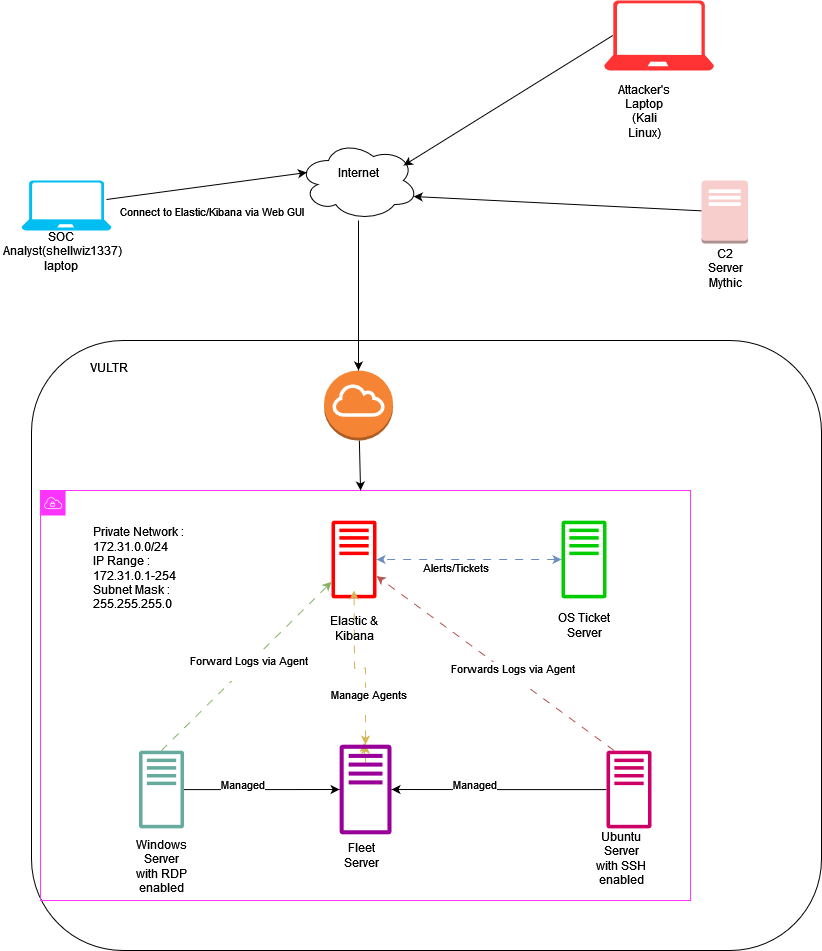

The diagram above was exported from draw.io. Its source (the exported page's mxGraphModel, read from the mxfile embedded in the PNG):
<mxGraphModel dx="2908" dy="1118" grid="1" gridSize="10" guides="1" tooltips="1" connect="1" arrows="1" fold="1" page="1" pageScale="1" pageWidth="850" pageHeight="1100" background="none" math="0" shadow="0">
  <root>
    <mxCell id="0" />
    <mxCell id="1" parent="0" />
    <mxCell id="UHBZis26S05CSEFIYhft-7" value="" style="rounded=1;whiteSpace=wrap;html=1;fillColor=default;" vertex="1" parent="1">
      <mxGeometry x="30" y="370" width="790" height="610" as="geometry" />
    </mxCell>
    <mxCell id="UHBZis26S05CSEFIYhft-20" value="" style="sketch=0;outlineConnect=0;gradientColor=none;html=1;whiteSpace=wrap;fontSize=12;fontStyle=0;shape=mxgraph.aws4.group;grIcon=mxgraph.aws4.group_vpc;strokeColor=#FF33FF;fillColor=none;verticalAlign=top;align=left;spacingLeft=30;fontColor=#879196;dashed=0;" vertex="1" parent="1">
      <mxGeometry x="39.04" y="520" width="650" height="410" as="geometry" />
    </mxCell>
    <mxCell id="UHBZis26S05CSEFIYhft-1" value="" style="sketch=0;outlineConnect=0;fontColor=#232F3E;gradientColor=none;fillColor=#FF0000;strokeColor=none;dashed=0;verticalLabelPosition=bottom;verticalAlign=top;align=center;html=1;fontSize=12;fontStyle=0;aspect=fixed;pointerEvents=1;shape=mxgraph.aws4.traditional_server;" vertex="1" parent="1">
      <mxGeometry x="330" y="550" width="45" height="78" as="geometry" />
    </mxCell>
    <mxCell id="UHBZis26S05CSEFIYhft-30" style="edgeStyle=orthogonalEdgeStyle;rounded=0;orthogonalLoop=1;jettySize=auto;html=1;" edge="1" parent="1" source="UHBZis26S05CSEFIYhft-2" target="UHBZis26S05CSEFIYhft-3">
      <mxGeometry relative="1" as="geometry" />
    </mxCell>
    <mxCell id="UHBZis26S05CSEFIYhft-39" value="&lt;div&gt;Managed&lt;/div&gt;&lt;div&gt;&lt;br&gt;&lt;/div&gt;" style="edgeLabel;html=1;align=center;verticalAlign=middle;resizable=0;points=[];" vertex="1" connectable="0" parent="UHBZis26S05CSEFIYhft-30">
      <mxGeometry x="-0.2571" y="-1" relative="1" as="geometry">
        <mxPoint as="offset" />
      </mxGeometry>
    </mxCell>
    <mxCell id="UHBZis26S05CSEFIYhft-55" style="rounded=0;orthogonalLoop=1;jettySize=auto;html=1;fillColor=#d5e8d4;strokeColor=#82b366;dashed=1;dashPattern=8 8;" edge="1" parent="1" target="UHBZis26S05CSEFIYhft-1">
      <mxGeometry relative="1" as="geometry">
        <mxPoint x="160" y="779.9952941176471" as="sourcePoint" />
        <mxPoint x="307.5" y="601.26" as="targetPoint" />
      </mxGeometry>
    </mxCell>
    <mxCell id="UHBZis26S05CSEFIYhft-56" value="&lt;div&gt;Forward Logs via Agent&lt;/div&gt;&lt;div&gt;&lt;br&gt;&lt;/div&gt;" style="edgeLabel;html=1;align=center;verticalAlign=middle;resizable=0;points=[];" vertex="1" connectable="0" parent="UHBZis26S05CSEFIYhft-55">
      <mxGeometry x="0.004" y="-2" relative="1" as="geometry">
        <mxPoint as="offset" />
      </mxGeometry>
    </mxCell>
    <mxCell id="UHBZis26S05CSEFIYhft-2" value="" style="sketch=0;outlineConnect=0;fontColor=#232F3E;gradientColor=none;fillColor=#67AB9F;strokeColor=none;dashed=0;verticalLabelPosition=bottom;verticalAlign=top;align=center;html=1;fontSize=12;fontStyle=0;aspect=fixed;pointerEvents=1;shape=mxgraph.aws4.traditional_server;" vertex="1" parent="1">
      <mxGeometry x="137.5" y="780" width="45" height="78" as="geometry" />
    </mxCell>
    <mxCell id="UHBZis26S05CSEFIYhft-35" style="edgeStyle=orthogonalEdgeStyle;rounded=0;orthogonalLoop=1;jettySize=auto;html=1;" edge="1" parent="1" source="UHBZis26S05CSEFIYhft-4" target="UHBZis26S05CSEFIYhft-3">
      <mxGeometry relative="1" as="geometry" />
    </mxCell>
    <mxCell id="UHBZis26S05CSEFIYhft-40" value="&lt;div&gt;Managed&lt;/div&gt;&lt;div&gt;&lt;br&gt;&lt;/div&gt;" style="edgeLabel;html=1;align=center;verticalAlign=middle;resizable=0;points=[];" vertex="1" connectable="0" parent="UHBZis26S05CSEFIYhft-35">
      <mxGeometry x="0.2364" y="1" relative="1" as="geometry">
        <mxPoint as="offset" />
      </mxGeometry>
    </mxCell>
    <mxCell id="UHBZis26S05CSEFIYhft-45" style="edgeStyle=orthogonalEdgeStyle;rounded=0;orthogonalLoop=1;jettySize=auto;html=1;startArrow=classic;startFill=1;fillColor=#fff2cc;strokeColor=#d6b656;dashed=1;dashPattern=8 8;" edge="1" parent="1" source="UHBZis26S05CSEFIYhft-3">
      <mxGeometry relative="1" as="geometry">
        <mxPoint x="362.5" y="772.323476999098" as="sourcePoint" />
        <mxPoint x="352.5" y="619.9965230009021" as="targetPoint" />
      </mxGeometry>
    </mxCell>
    <mxCell id="UHBZis26S05CSEFIYhft-54" value="&lt;div&gt;Manage Agents&lt;/div&gt;&lt;div&gt;&lt;br&gt;&lt;/div&gt;" style="edgeLabel;html=1;align=center;verticalAlign=middle;resizable=0;points=[];" vertex="1" connectable="0" parent="UHBZis26S05CSEFIYhft-45">
      <mxGeometry x="-0.465" y="-2" relative="1" as="geometry">
        <mxPoint as="offset" />
      </mxGeometry>
    </mxCell>
    <mxCell id="UHBZis26S05CSEFIYhft-57" style="rounded=0;orthogonalLoop=1;jettySize=auto;html=1;fillColor=#f8cecc;strokeColor=#b85450;dashed=1;dashPattern=8 8;" edge="1" parent="1" target="UHBZis26S05CSEFIYhft-1">
      <mxGeometry relative="1" as="geometry">
        <mxPoint x="612.5" y="779.9985244330884" as="sourcePoint" />
        <mxPoint x="382.5" y="600.2767741935484" as="targetPoint" />
      </mxGeometry>
    </mxCell>
    <mxCell id="UHBZis26S05CSEFIYhft-58" value="&lt;div&gt;Forwards Logs via Agent&lt;/div&gt;&lt;div&gt;&lt;br&gt;&lt;/div&gt;" style="edgeLabel;html=1;align=center;verticalAlign=middle;resizable=0;points=[];" vertex="1" connectable="0" parent="UHBZis26S05CSEFIYhft-57">
      <mxGeometry x="-0.1395" y="-1" relative="1" as="geometry">
        <mxPoint as="offset" />
      </mxGeometry>
    </mxCell>
    <mxCell id="UHBZis26S05CSEFIYhft-4" value="" style="sketch=0;outlineConnect=0;fontColor=#232F3E;gradientColor=none;fillColor=#CC0066;strokeColor=none;dashed=0;verticalLabelPosition=bottom;verticalAlign=top;align=center;html=1;fontSize=12;fontStyle=0;aspect=fixed;pointerEvents=1;shape=mxgraph.aws4.traditional_server;" vertex="1" parent="1">
      <mxGeometry x="605" y="780" width="45" height="78" as="geometry" />
    </mxCell>
    <mxCell id="UHBZis26S05CSEFIYhft-5" value="" style="sketch=0;outlineConnect=0;fillColor=default;strokeColor=#CC0000;dashed=0;verticalLabelPosition=bottom;verticalAlign=top;align=center;html=1;fontSize=12;fontStyle=0;aspect=fixed;pointerEvents=1;shape=mxgraph.aws4.traditional_server;gradientColor=none;fillStyle=solid;" vertex="1" parent="1">
      <mxGeometry x="667.5" y="290" width="45" height="78" as="geometry" />
    </mxCell>
    <mxCell id="UHBZis26S05CSEFIYhft-46" style="edgeStyle=orthogonalEdgeStyle;rounded=0;orthogonalLoop=1;jettySize=auto;html=1;fillColor=#dae8fc;strokeColor=#6c8ebf;dashed=1;dashPattern=8 8;startArrow=classic;startFill=1;" edge="1" parent="1" source="UHBZis26S05CSEFIYhft-6" target="UHBZis26S05CSEFIYhft-1">
      <mxGeometry relative="1" as="geometry" />
    </mxCell>
    <mxCell id="UHBZis26S05CSEFIYhft-47" value="&lt;div&gt;Alerts/Tickets&lt;/div&gt;&lt;div&gt;&lt;br&gt;&lt;/div&gt;&lt;div&gt;&lt;br&gt;&lt;/div&gt;" style="edgeLabel;html=1;align=center;verticalAlign=middle;resizable=0;points=[];" vertex="1" connectable="0" parent="UHBZis26S05CSEFIYhft-46">
      <mxGeometry x="0.1568" y="-1" relative="1" as="geometry">
        <mxPoint y="22" as="offset" />
      </mxGeometry>
    </mxCell>
    <mxCell id="UHBZis26S05CSEFIYhft-6" value="" style="sketch=0;outlineConnect=0;fontColor=#232F3E;gradientColor=none;fillColor=#00CC00;strokeColor=none;dashed=0;verticalLabelPosition=bottom;verticalAlign=top;align=center;html=1;fontSize=12;fontStyle=0;aspect=fixed;pointerEvents=1;shape=mxgraph.aws4.traditional_server;" vertex="1" parent="1">
      <mxGeometry x="560" y="550" width="45" height="78" as="geometry" />
    </mxCell>
    <mxCell id="UHBZis26S05CSEFIYhft-11" value="&lt;div&gt;Ubuntu Server with SSH enabled&lt;/div&gt;&lt;div&gt;&lt;br&gt;&lt;/div&gt;" style="text;html=1;align=center;verticalAlign=middle;whiteSpace=wrap;rounded=0;" vertex="1" parent="1">
      <mxGeometry x="590" y="880" width="60" height="30" as="geometry" />
    </mxCell>
    <mxCell id="UHBZis26S05CSEFIYhft-12" value="&lt;div&gt;Elastic &amp;amp; Kibana&lt;/div&gt;&lt;div&gt;&lt;br&gt;&lt;/div&gt;" style="text;html=1;align=center;verticalAlign=middle;whiteSpace=wrap;rounded=0;" vertex="1" parent="1">
      <mxGeometry x="322.5" y="650" width="60" height="30" as="geometry" />
    </mxCell>
    <mxCell id="UHBZis26S05CSEFIYhft-13" value="&lt;div&gt;Windows Server with RDP enabled&lt;/div&gt;&lt;div&gt;&lt;br&gt;&lt;/div&gt;" style="text;html=1;align=center;verticalAlign=middle;whiteSpace=wrap;rounded=0;" vertex="1" parent="1">
      <mxGeometry x="130" y="888" width="60" height="30" as="geometry" />
    </mxCell>
    <mxCell id="UHBZis26S05CSEFIYhft-15" value="OS Ticket Server" style="text;html=1;align=center;verticalAlign=middle;whiteSpace=wrap;rounded=0;" vertex="1" parent="1">
      <mxGeometry x="552.5" y="640" width="60" height="30" as="geometry" />
    </mxCell>
    <mxCell id="UHBZis26S05CSEFIYhft-16" value="&lt;div&gt;C2 Server Mythic&lt;/div&gt;&lt;div&gt;&lt;br&gt;&lt;/div&gt;" style="text;html=1;align=center;verticalAlign=middle;whiteSpace=wrap;rounded=0;" vertex="1" parent="1">
      <mxGeometry x="700" y="290" width="47.5" height="30" as="geometry" />
    </mxCell>
    <mxCell id="UHBZis26S05CSEFIYhft-18" value="" style="outlineConnect=0;dashed=0;verticalLabelPosition=bottom;verticalAlign=top;align=center;html=1;shape=mxgraph.aws3.traditional_server;fillColor=#f8cecc;strokeColor=#330066;gradientColor=none;strokeWidth=0;" vertex="1" parent="1">
      <mxGeometry x="700" y="210" width="46.5" height="63" as="geometry" />
    </mxCell>
    <mxCell id="UHBZis26S05CSEFIYhft-38" value="Fleet Server" style="text;html=1;align=center;verticalAlign=middle;whiteSpace=wrap;rounded=0;" vertex="1" parent="1">
      <mxGeometry x="330" y="870" width="60" height="30" as="geometry" />
    </mxCell>
    <mxCell id="UHBZis26S05CSEFIYhft-50" value="" style="edgeStyle=orthogonalEdgeStyle;rounded=0;orthogonalLoop=1;jettySize=auto;html=1;startArrow=classic;startFill=1;fillColor=#fff2cc;strokeColor=#d6b656;dashed=1;dashPattern=8 8;" edge="1" parent="1" target="UHBZis26S05CSEFIYhft-3">
      <mxGeometry relative="1" as="geometry">
        <mxPoint x="362.5" y="772.323476999098" as="sourcePoint" />
        <mxPoint x="352.5" y="619.9965230009021" as="targetPoint" />
      </mxGeometry>
    </mxCell>
    <mxCell id="UHBZis26S05CSEFIYhft-3" value="" style="sketch=0;outlineConnect=0;fontColor=#232F3E;gradientColor=none;fillColor=#990099;strokeColor=none;dashed=0;verticalLabelPosition=bottom;verticalAlign=top;align=center;html=1;fontSize=12;fontStyle=0;aspect=fixed;pointerEvents=1;shape=mxgraph.aws4.traditional_server;" vertex="1" parent="1">
      <mxGeometry x="338.08" y="774" width="51.92" height="90" as="geometry" />
    </mxCell>
    <mxCell id="UHBZis26S05CSEFIYhft-60" value="&lt;div&gt;Private Network : 172.31.0.0/24&lt;/div&gt;&lt;div&gt;IP Range : 172.31.0.1-254&lt;/div&gt;&lt;div&gt;Subnet Mask : 255.255.255.0&lt;/div&gt;&lt;div&gt;&lt;br&gt;&lt;/div&gt;" style="text;html=1;align=left;verticalAlign=middle;whiteSpace=wrap;rounded=0;" vertex="1" parent="1">
      <mxGeometry x="90" y="590" width="140" height="30" as="geometry" />
    </mxCell>
    <mxCell id="UHBZis26S05CSEFIYhft-63" value="&lt;div&gt;Attacker's Laptop (Kali Linux)&lt;/div&gt;&lt;div&gt;&lt;br&gt;&lt;/div&gt;&lt;div&gt;&lt;br&gt;&lt;/div&gt;" style="text;html=1;align=center;verticalAlign=middle;whiteSpace=wrap;rounded=0;" vertex="1" parent="1">
      <mxGeometry x="612.5" y="140" width="60" height="30" as="geometry" />
    </mxCell>
    <mxCell id="UHBZis26S05CSEFIYhft-68" style="rounded=0;orthogonalLoop=1;jettySize=auto;html=1;" edge="1" parent="1" source="UHBZis26S05CSEFIYhft-64" target="UHBZis26S05CSEFIYhft-20">
      <mxGeometry relative="1" as="geometry" />
    </mxCell>
    <mxCell id="UHBZis26S05CSEFIYhft-64" value="" style="outlineConnect=0;dashed=0;verticalLabelPosition=bottom;verticalAlign=top;align=center;html=1;shape=mxgraph.aws3.internet_gateway;fillColor=#F58534;gradientColor=none;" vertex="1" parent="1">
      <mxGeometry x="322.5" y="400" width="69" height="70" as="geometry" />
    </mxCell>
    <mxCell id="UHBZis26S05CSEFIYhft-67" style="edgeStyle=orthogonalEdgeStyle;rounded=0;orthogonalLoop=1;jettySize=auto;html=1;" edge="1" parent="1" source="UHBZis26S05CSEFIYhft-66" target="UHBZis26S05CSEFIYhft-64">
      <mxGeometry relative="1" as="geometry" />
    </mxCell>
    <mxCell id="UHBZis26S05CSEFIYhft-66" value="" style="ellipse;shape=cloud;whiteSpace=wrap;html=1;" vertex="1" parent="1">
      <mxGeometry x="297" y="170" width="120" height="80" as="geometry" />
    </mxCell>
    <mxCell id="UHBZis26S05CSEFIYhft-69" value="&lt;div&gt;Internet&lt;/div&gt;&lt;div&gt;&lt;br&gt;&lt;/div&gt;" style="text;html=1;align=center;verticalAlign=middle;whiteSpace=wrap;rounded=0;" vertex="1" parent="1">
      <mxGeometry x="327" y="195" width="60" height="30" as="geometry" />
    </mxCell>
    <mxCell id="UHBZis26S05CSEFIYhft-72" style="rounded=0;orthogonalLoop=1;jettySize=auto;html=1;entryX=0.07;entryY=0.4;entryDx=0;entryDy=0;entryPerimeter=0;exitX=0.944;exitY=0.38;exitDx=0;exitDy=0;exitPerimeter=0;" edge="1" parent="1" source="UHBZis26S05CSEFIYhft-73" target="UHBZis26S05CSEFIYhft-66">
      <mxGeometry relative="1" as="geometry">
        <mxPoint x="130" y="232.07083239341296" as="sourcePoint" />
      </mxGeometry>
    </mxCell>
    <mxCell id="UHBZis26S05CSEFIYhft-82" value="&lt;div&gt;Connect to Elastic/Kibana via Web GUI&lt;/div&gt;&lt;div&gt;&lt;br&gt;&lt;/div&gt;" style="edgeLabel;html=1;align=center;verticalAlign=middle;resizable=0;points=[];" vertex="1" connectable="0" parent="UHBZis26S05CSEFIYhft-72">
      <mxGeometry x="-0.0567" y="-4" relative="1" as="geometry">
        <mxPoint x="10" y="27" as="offset" />
      </mxGeometry>
    </mxCell>
    <mxCell id="UHBZis26S05CSEFIYhft-73" value="" style="verticalLabelPosition=bottom;html=1;verticalAlign=top;align=center;strokeColor=none;fillColor=#00BEF2;shape=mxgraph.azure.laptop;pointerEvents=1;" vertex="1" parent="1">
      <mxGeometry x="20" y="210" width="90" height="50" as="geometry" />
    </mxCell>
    <mxCell id="UHBZis26S05CSEFIYhft-75" value="&lt;div&gt;SOC&lt;/div&gt;&lt;div&gt;&amp;nbsp;Analyst(shellwiz1337) laptop&lt;/div&gt;&lt;div&gt;&lt;br&gt;&lt;/div&gt;&lt;div&gt;&lt;br&gt;&lt;/div&gt;" style="text;html=1;align=center;verticalAlign=middle;whiteSpace=wrap;rounded=0;" vertex="1" parent="1">
      <mxGeometry x="30.00000000000002" y="280" width="60" height="30" as="geometry" />
    </mxCell>
    <mxCell id="UHBZis26S05CSEFIYhft-77" value="" style="verticalLabelPosition=bottom;html=1;verticalAlign=top;align=center;strokeColor=none;fillColor=#FF3333;shape=mxgraph.azure.laptop;pointerEvents=1;" vertex="1" parent="1">
      <mxGeometry x="602.5" y="30" width="110" height="70" as="geometry" />
    </mxCell>
    <mxCell id="UHBZis26S05CSEFIYhft-84" style="rounded=0;orthogonalLoop=1;jettySize=auto;html=1;entryX=0.96;entryY=0.7;entryDx=0;entryDy=0;entryPerimeter=0;" edge="1" parent="1" source="UHBZis26S05CSEFIYhft-18" target="UHBZis26S05CSEFIYhft-66">
      <mxGeometry relative="1" as="geometry" />
    </mxCell>
    <mxCell id="UHBZis26S05CSEFIYhft-85" style="rounded=0;orthogonalLoop=1;jettySize=auto;html=1;entryX=0.88;entryY=0.25;entryDx=0;entryDy=0;entryPerimeter=0;exitX=0.08;exitY=0.5;exitDx=0;exitDy=0;exitPerimeter=0;" edge="1" parent="1" source="UHBZis26S05CSEFIYhft-77">
      <mxGeometry relative="1" as="geometry">
        <mxPoint x="602.5" y="70" as="sourcePoint" />
        <mxPoint x="402.0999999999999" y="195" as="targetPoint" />
      </mxGeometry>
    </mxCell>
    <mxCell id="UHBZis26S05CSEFIYhft-86" value="&lt;div&gt;VULTR&lt;/div&gt;&lt;div&gt;&lt;br&gt;&lt;/div&gt;" style="text;html=1;align=center;verticalAlign=middle;whiteSpace=wrap;rounded=0;" vertex="1" parent="1">
      <mxGeometry x="77.5" y="390" width="60" height="30" as="geometry" />
    </mxCell>
  </root>
</mxGraphModel>